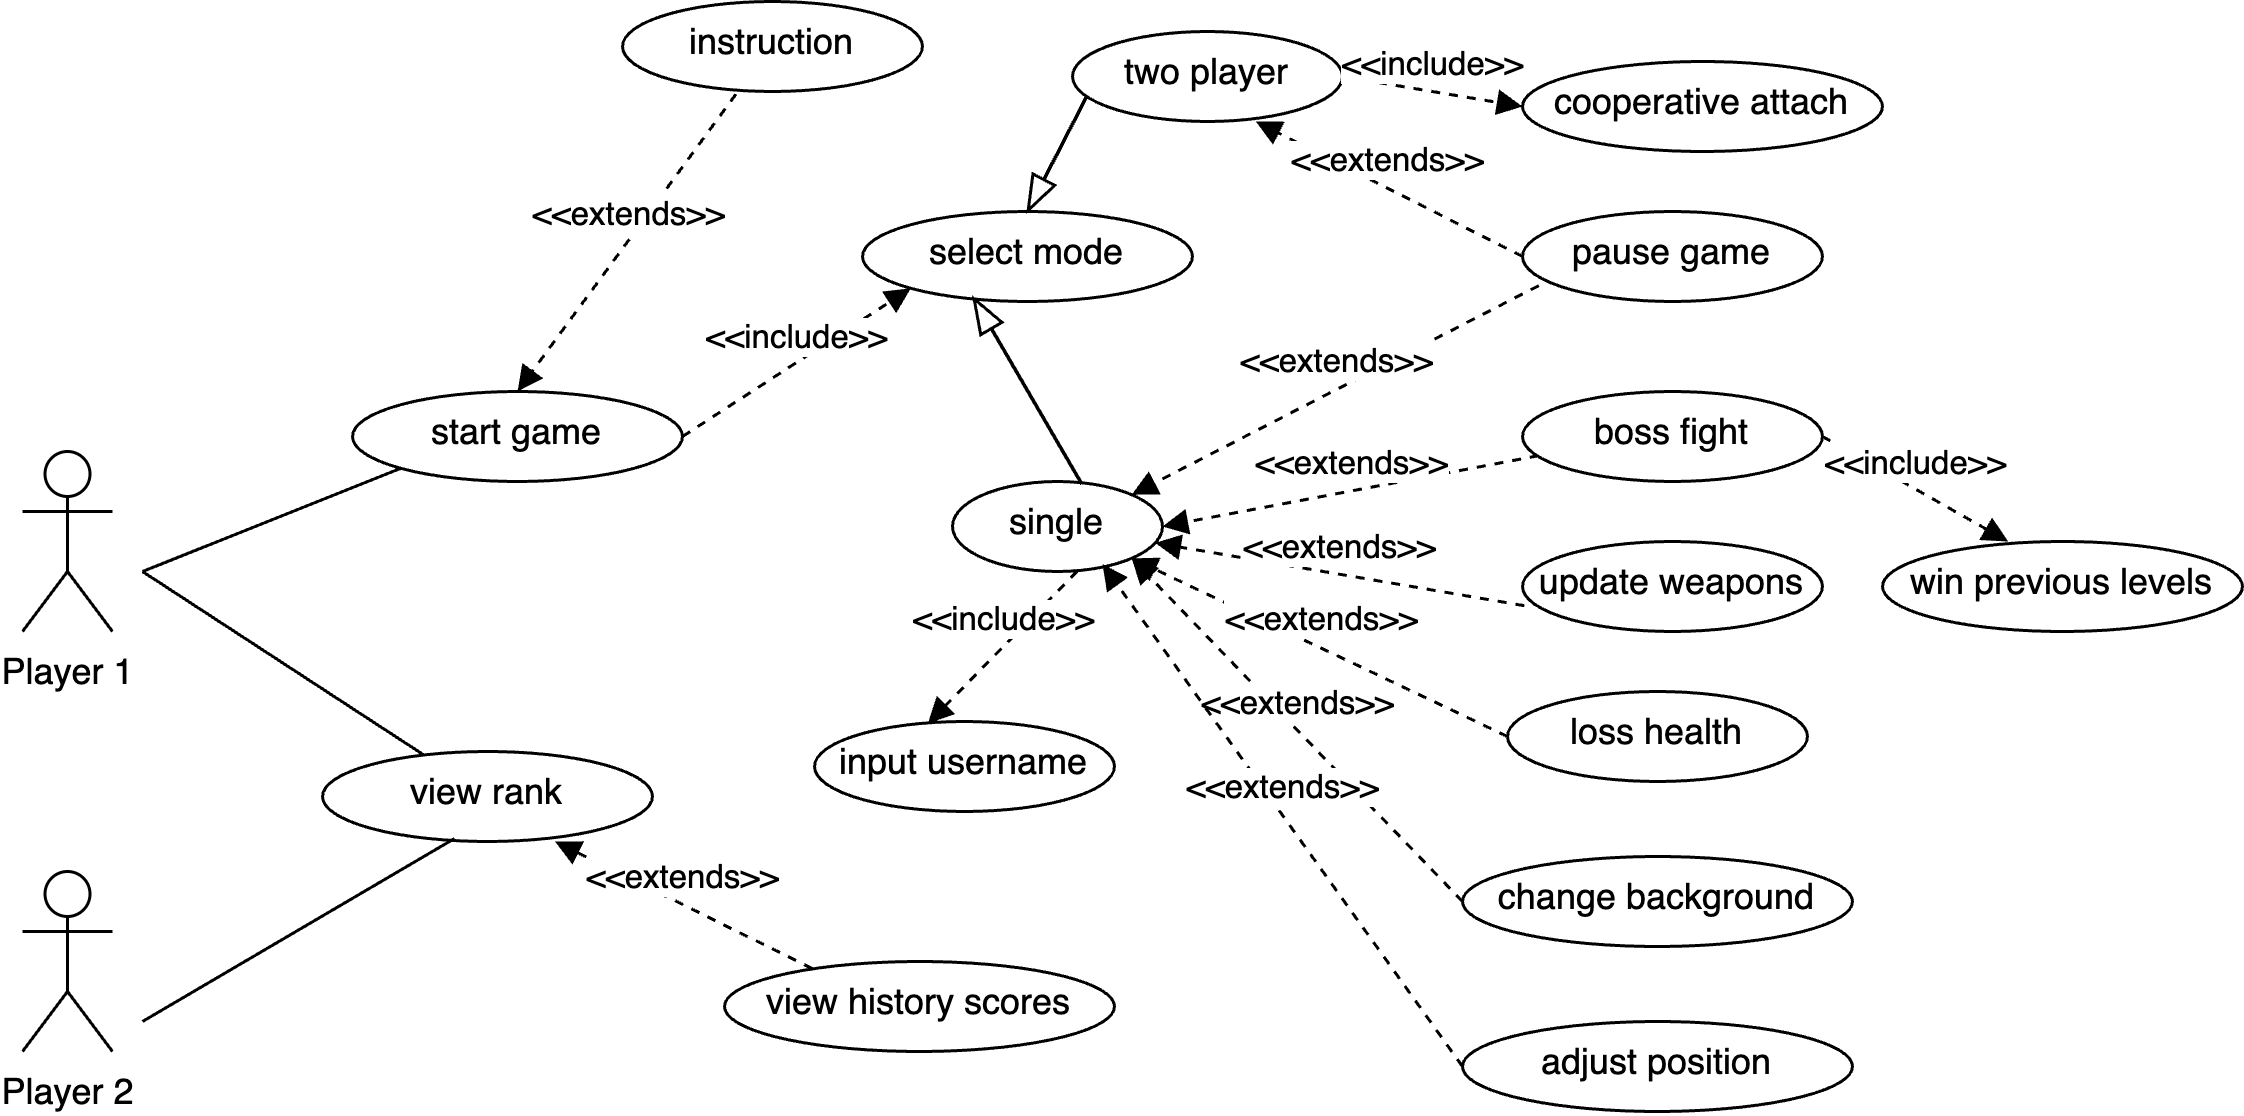

The diagram above was exported from draw.io. Its source (the exported page's mxGraphModel, read from the mxfile embedded in the PNG):
<mxGraphModel dx="984" dy="747" grid="0" gridSize="10" guides="1" tooltips="1" connect="1" arrows="1" fold="1" page="1" pageScale="1" pageWidth="827" pageHeight="1169" math="0" shadow="0">
  <root>
    <mxCell id="0" />
    <mxCell id="1" parent="0" />
    <mxCell id="6tWxexwxx1LRZb1tt2kd-5" value="Player 1" style="shape=umlActor;verticalLabelPosition=bottom;verticalAlign=top;html=1;" parent="1" vertex="1">
      <mxGeometry x="60" y="470" width="30" height="60" as="geometry" />
    </mxCell>
    <mxCell id="6tWxexwxx1LRZb1tt2kd-8" value="Player 2" style="shape=umlActor;verticalLabelPosition=bottom;verticalAlign=top;html=1;" parent="1" vertex="1">
      <mxGeometry x="60" y="610" width="30" height="60" as="geometry" />
    </mxCell>
    <mxCell id="6tWxexwxx1LRZb1tt2kd-9" value="start game" style="ellipse;whiteSpace=wrap;html=1;verticalAlign=top;" parent="1" vertex="1">
      <mxGeometry x="170" y="450" width="110" height="30" as="geometry" />
    </mxCell>
    <mxCell id="6tWxexwxx1LRZb1tt2kd-11" value="" style="endArrow=none;html=1;rounded=0;entryX=0;entryY=1;entryDx=0;entryDy=0;" parent="1" target="6tWxexwxx1LRZb1tt2kd-9" edge="1">
      <mxGeometry width="50" height="50" relative="1" as="geometry">
        <mxPoint x="100" y="510" as="sourcePoint" />
        <mxPoint x="320" y="540" as="targetPoint" />
      </mxGeometry>
    </mxCell>
    <mxCell id="6tWxexwxx1LRZb1tt2kd-12" value="view rank" style="ellipse;whiteSpace=wrap;html=1;verticalAlign=top;" parent="1" vertex="1">
      <mxGeometry x="160" y="570" width="110" height="30" as="geometry" />
    </mxCell>
    <mxCell id="6tWxexwxx1LRZb1tt2kd-13" value="" style="endArrow=none;html=1;rounded=0;" parent="1" target="6tWxexwxx1LRZb1tt2kd-12" edge="1">
      <mxGeometry width="50" height="50" relative="1" as="geometry">
        <mxPoint x="99.99000000000001" y="510" as="sourcePoint" />
        <mxPoint x="239" y="574" as="targetPoint" />
      </mxGeometry>
    </mxCell>
    <mxCell id="6tWxexwxx1LRZb1tt2kd-14" value="" style="endArrow=none;html=1;rounded=0;entryX=0.4;entryY=0.967;entryDx=0;entryDy=0;entryPerimeter=0;" parent="1" target="6tWxexwxx1LRZb1tt2kd-12" edge="1">
      <mxGeometry width="50" height="50" relative="1" as="geometry">
        <mxPoint x="100" y="660" as="sourcePoint" />
        <mxPoint x="180" y="620" as="targetPoint" />
      </mxGeometry>
    </mxCell>
    <mxCell id="6tWxexwxx1LRZb1tt2kd-15" value="select mode" style="ellipse;whiteSpace=wrap;html=1;verticalAlign=top;" parent="1" vertex="1">
      <mxGeometry x="340" y="390" width="110" height="30" as="geometry" />
    </mxCell>
    <mxCell id="6tWxexwxx1LRZb1tt2kd-19" value="single" style="ellipse;whiteSpace=wrap;html=1;verticalAlign=top;" parent="1" vertex="1">
      <mxGeometry x="370" y="480" width="70" height="30" as="geometry" />
    </mxCell>
    <mxCell id="6tWxexwxx1LRZb1tt2kd-21" value="two player" style="ellipse;whiteSpace=wrap;html=1;verticalAlign=top;" parent="1" vertex="1">
      <mxGeometry x="410" y="330" width="90" height="30" as="geometry" />
    </mxCell>
    <mxCell id="6tWxexwxx1LRZb1tt2kd-36" value="" style="shape=flexArrow;endArrow=classic;html=1;rounded=0;width=0.1923076923076923;endSize=3.475;endWidth=7.0017533606078315;strokeWidth=1;exitX=0.616;exitY=0.029;exitDx=0;exitDy=0;exitPerimeter=0;entryX=0.336;entryY=0.957;entryDx=0;entryDy=0;entryPerimeter=0;" parent="1" source="6tWxexwxx1LRZb1tt2kd-19" target="6tWxexwxx1LRZb1tt2kd-15" edge="1">
      <mxGeometry width="50" height="50" relative="1" as="geometry">
        <mxPoint x="430" y="470" as="sourcePoint" />
        <mxPoint x="490" y="420" as="targetPoint" />
      </mxGeometry>
    </mxCell>
    <mxCell id="6tWxexwxx1LRZb1tt2kd-37" value="" style="shape=flexArrow;endArrow=classic;html=1;rounded=0;width=0.1923076923076923;endSize=3.475;endWidth=7.0017533606078315;strokeWidth=1;exitX=0.054;exitY=0.713;exitDx=0;exitDy=0;exitPerimeter=0;entryX=0.5;entryY=0;entryDx=0;entryDy=0;" parent="1" source="6tWxexwxx1LRZb1tt2kd-21" target="6tWxexwxx1LRZb1tt2kd-15" edge="1">
      <mxGeometry width="50" height="50" relative="1" as="geometry">
        <mxPoint x="550" y="450" as="sourcePoint" />
        <mxPoint x="500" y="420" as="targetPoint" />
      </mxGeometry>
    </mxCell>
    <mxCell id="6tWxexwxx1LRZb1tt2kd-42" value="input username" style="ellipse;whiteSpace=wrap;html=1;verticalAlign=top;" parent="1" vertex="1">
      <mxGeometry x="324" y="560" width="100" height="30" as="geometry" />
    </mxCell>
    <mxCell id="6tWxexwxx1LRZb1tt2kd-46" value="boss fight" style="ellipse;whiteSpace=wrap;html=1;verticalAlign=top;" parent="1" vertex="1">
      <mxGeometry x="560" y="450" width="100" height="30" as="geometry" />
    </mxCell>
    <mxCell id="6tWxexwxx1LRZb1tt2kd-48" value="update weapons" style="ellipse;whiteSpace=wrap;html=1;verticalAlign=top;" parent="1" vertex="1">
      <mxGeometry x="560" y="500" width="100" height="30" as="geometry" />
    </mxCell>
    <mxCell id="6tWxexwxx1LRZb1tt2kd-49" value="&amp;lt;&amp;lt;extends&amp;gt;&amp;gt;" style="html=1;verticalAlign=bottom;endArrow=block;curved=0;rounded=0;entryX=1;entryY=0.5;entryDx=0;entryDy=0;exitX=0.054;exitY=0.713;exitDx=0;exitDy=0;exitPerimeter=0;dashed=1;" parent="1" source="6tWxexwxx1LRZb1tt2kd-46" target="6tWxexwxx1LRZb1tt2kd-19" edge="1">
      <mxGeometry width="80" relative="1" as="geometry">
        <mxPoint x="370" y="510" as="sourcePoint" />
        <mxPoint x="450" y="510" as="targetPoint" />
      </mxGeometry>
    </mxCell>
    <mxCell id="6tWxexwxx1LRZb1tt2kd-50" value="&amp;lt;&amp;lt;extends&amp;gt;&amp;gt;" style="html=1;verticalAlign=bottom;endArrow=block;curved=0;rounded=0;exitX=0.006;exitY=0.713;exitDx=0;exitDy=0;exitPerimeter=0;dashed=1;" parent="1" source="6tWxexwxx1LRZb1tt2kd-48" target="6tWxexwxx1LRZb1tt2kd-19" edge="1">
      <mxGeometry width="80" relative="1" as="geometry">
        <mxPoint x="555" y="481" as="sourcePoint" />
        <mxPoint x="450" y="505" as="targetPoint" />
      </mxGeometry>
    </mxCell>
    <mxCell id="6tWxexwxx1LRZb1tt2kd-52" value="view history scores" style="ellipse;whiteSpace=wrap;html=1;verticalAlign=top;" parent="1" vertex="1">
      <mxGeometry x="294" y="640" width="130" height="30" as="geometry" />
    </mxCell>
    <mxCell id="6tWxexwxx1LRZb1tt2kd-53" value="&amp;lt;&amp;lt;extends&amp;gt;&amp;gt;" style="html=1;verticalAlign=bottom;endArrow=block;curved=0;rounded=0;exitX=0.225;exitY=0.078;exitDx=0;exitDy=0;exitPerimeter=0;dashed=1;" parent="1" source="6tWxexwxx1LRZb1tt2kd-52" edge="1">
      <mxGeometry width="80" relative="1" as="geometry">
        <mxPoint x="350.5" y="655" as="sourcePoint" />
        <mxPoint x="237.5" y="600" as="targetPoint" />
      </mxGeometry>
    </mxCell>
    <mxCell id="6tWxexwxx1LRZb1tt2kd-54" value="&amp;lt;&amp;lt;include&amp;gt;&amp;gt;" style="html=1;verticalAlign=bottom;endArrow=block;curved=0;rounded=0;entryX=0.378;entryY=0.022;entryDx=0;entryDy=0;exitX=0.054;exitY=0.713;exitDx=0;exitDy=0;exitPerimeter=0;dashed=1;entryPerimeter=0;" parent="1" target="6tWxexwxx1LRZb1tt2kd-42" edge="1">
      <mxGeometry width="80" relative="1" as="geometry">
        <mxPoint x="411.5" y="510" as="sourcePoint" />
        <mxPoint x="306.5" y="534" as="targetPoint" />
      </mxGeometry>
    </mxCell>
    <mxCell id="6tWxexwxx1LRZb1tt2kd-55" value="&amp;lt;&amp;lt;include&amp;gt;&amp;gt;" style="html=1;verticalAlign=bottom;endArrow=block;curved=0;rounded=0;entryX=0;entryY=1;entryDx=0;entryDy=0;exitX=1;exitY=0.5;exitDx=0;exitDy=0;dashed=1;" parent="1" source="6tWxexwxx1LRZb1tt2kd-9" target="6tWxexwxx1LRZb1tt2kd-15" edge="1">
      <mxGeometry width="80" relative="1" as="geometry">
        <mxPoint x="277.77189937176854" y="473.7565226768347" as="sourcePoint" />
        <mxPoint x="310" y="516" as="targetPoint" />
      </mxGeometry>
    </mxCell>
    <mxCell id="6tWxexwxx1LRZb1tt2kd-56" value="loss health" style="ellipse;whiteSpace=wrap;html=1;verticalAlign=top;" parent="1" vertex="1">
      <mxGeometry x="555" y="550" width="100" height="30" as="geometry" />
    </mxCell>
    <mxCell id="6tWxexwxx1LRZb1tt2kd-57" value="change background" style="ellipse;whiteSpace=wrap;html=1;verticalAlign=top;" parent="1" vertex="1">
      <mxGeometry x="540" y="605" width="130" height="30" as="geometry" />
    </mxCell>
    <mxCell id="6tWxexwxx1LRZb1tt2kd-59" value="&amp;lt;&amp;lt;extends&amp;gt;&amp;gt;" style="html=1;verticalAlign=bottom;endArrow=block;curved=0;rounded=0;exitX=0;exitY=0.5;exitDx=0;exitDy=0;dashed=1;entryX=1;entryY=1;entryDx=0;entryDy=0;" parent="1" source="6tWxexwxx1LRZb1tt2kd-56" target="6tWxexwxx1LRZb1tt2kd-19" edge="1">
      <mxGeometry width="80" relative="1" as="geometry">
        <mxPoint x="561" y="541" as="sourcePoint" />
        <mxPoint x="445" y="513" as="targetPoint" />
      </mxGeometry>
    </mxCell>
    <mxCell id="6tWxexwxx1LRZb1tt2kd-60" value="&amp;lt;&amp;lt;extends&amp;gt;&amp;gt;" style="html=1;verticalAlign=bottom;endArrow=block;curved=0;rounded=0;exitX=0;exitY=0.5;exitDx=0;exitDy=0;dashed=1;entryX=1;entryY=1;entryDx=0;entryDy=0;" parent="1" target="6tWxexwxx1LRZb1tt2kd-19" edge="1">
      <mxGeometry width="80" relative="1" as="geometry">
        <mxPoint x="540" y="620" as="sourcePoint" />
        <mxPoint x="420" y="550" as="targetPoint" />
      </mxGeometry>
    </mxCell>
    <mxCell id="6tWxexwxx1LRZb1tt2kd-62" value="&amp;lt;&amp;lt;include&amp;gt;&amp;gt;" style="html=1;verticalAlign=bottom;endArrow=block;curved=0;rounded=0;entryX=0;entryY=0.5;entryDx=0;entryDy=0;exitX=1;exitY=0.5;exitDx=0;exitDy=0;dashed=1;" parent="1" source="6tWxexwxx1LRZb1tt2kd-21" target="6tWxexwxx1LRZb1tt2kd-63" edge="1">
      <mxGeometry width="80" relative="1" as="geometry">
        <mxPoint x="510" y="330" as="sourcePoint" />
        <mxPoint x="590" y="380" as="targetPoint" />
      </mxGeometry>
    </mxCell>
    <mxCell id="6tWxexwxx1LRZb1tt2kd-63" value="cooperative attach" style="ellipse;whiteSpace=wrap;html=1;verticalAlign=top;" parent="1" vertex="1">
      <mxGeometry x="560" y="340" width="120" height="30" as="geometry" />
    </mxCell>
    <mxCell id="6tWxexwxx1LRZb1tt2kd-64" value="pause game" style="ellipse;whiteSpace=wrap;html=1;verticalAlign=top;" parent="1" vertex="1">
      <mxGeometry x="560" y="390" width="100" height="30" as="geometry" />
    </mxCell>
    <mxCell id="6tWxexwxx1LRZb1tt2kd-65" value="&amp;lt;&amp;lt;extends&amp;gt;&amp;gt;" style="html=1;verticalAlign=bottom;endArrow=block;curved=0;rounded=0;exitX=0;exitY=0.5;exitDx=0;exitDy=0;dashed=1;entryX=0.679;entryY=1;entryDx=0;entryDy=0;entryPerimeter=0;" parent="1" source="6tWxexwxx1LRZb1tt2kd-64" target="6tWxexwxx1LRZb1tt2kd-21" edge="1">
      <mxGeometry width="80" relative="1" as="geometry">
        <mxPoint x="555" y="481" as="sourcePoint" />
        <mxPoint x="478" y="350" as="targetPoint" />
      </mxGeometry>
    </mxCell>
    <mxCell id="6tWxexwxx1LRZb1tt2kd-66" value="&amp;lt;&amp;lt;extends&amp;gt;&amp;gt;" style="html=1;verticalAlign=bottom;endArrow=block;curved=0;rounded=0;entryX=1;entryY=0;entryDx=0;entryDy=0;exitX=0.054;exitY=0.824;exitDx=0;exitDy=0;dashed=1;exitPerimeter=0;" parent="1" source="6tWxexwxx1LRZb1tt2kd-64" target="6tWxexwxx1LRZb1tt2kd-19" edge="1">
      <mxGeometry width="80" relative="1" as="geometry">
        <mxPoint x="570" y="415" as="sourcePoint" />
        <mxPoint x="488" y="370" as="targetPoint" />
      </mxGeometry>
    </mxCell>
    <mxCell id="6tWxexwxx1LRZb1tt2kd-67" value="instruction" style="ellipse;whiteSpace=wrap;html=1;verticalAlign=top;" parent="1" vertex="1">
      <mxGeometry x="260" y="320" width="100" height="30" as="geometry" />
    </mxCell>
    <mxCell id="6tWxexwxx1LRZb1tt2kd-68" value="&amp;lt;&amp;lt;extends&amp;gt;&amp;gt;" style="html=1;verticalAlign=bottom;endArrow=block;curved=0;rounded=0;exitX=0.378;exitY=1.03;exitDx=0;exitDy=0;exitPerimeter=0;dashed=1;entryX=0.5;entryY=0;entryDx=0;entryDy=0;" parent="1" source="6tWxexwxx1LRZb1tt2kd-67" target="6tWxexwxx1LRZb1tt2kd-9" edge="1">
      <mxGeometry width="80" relative="1" as="geometry">
        <mxPoint x="315.5" y="480" as="sourcePoint" />
        <mxPoint x="230" y="438" as="targetPoint" />
      </mxGeometry>
    </mxCell>
    <mxCell id="6tWxexwxx1LRZb1tt2kd-69" value="adjust position" style="ellipse;whiteSpace=wrap;html=1;verticalAlign=top;" parent="1" vertex="1">
      <mxGeometry x="540" y="660" width="130" height="30" as="geometry" />
    </mxCell>
    <mxCell id="6tWxexwxx1LRZb1tt2kd-70" value="&amp;lt;&amp;lt;extends&amp;gt;&amp;gt;" style="html=1;verticalAlign=bottom;endArrow=block;curved=0;rounded=0;exitX=0;exitY=0.5;exitDx=0;exitDy=0;dashed=1;entryX=1;entryY=1;entryDx=0;entryDy=0;" parent="1" source="6tWxexwxx1LRZb1tt2kd-69" edge="1">
      <mxGeometry width="80" relative="1" as="geometry">
        <mxPoint x="530" y="622.5" as="sourcePoint" />
        <mxPoint x="420" y="507.5" as="targetPoint" />
      </mxGeometry>
    </mxCell>
    <mxCell id="6tWxexwxx1LRZb1tt2kd-73" value="&amp;lt;&amp;lt;include&amp;gt;&amp;gt;" style="html=1;verticalAlign=bottom;endArrow=block;curved=0;rounded=0;exitX=1;exitY=0.5;exitDx=0;exitDy=0;dashed=1;entryX=0.349;entryY=0;entryDx=0;entryDy=0;entryPerimeter=0;" parent="1" source="6tWxexwxx1LRZb1tt2kd-46" target="6tWxexwxx1LRZb1tt2kd-74" edge="1">
      <mxGeometry width="80" relative="1" as="geometry">
        <mxPoint x="660" y="470" as="sourcePoint" />
        <mxPoint x="730" y="470" as="targetPoint" />
      </mxGeometry>
    </mxCell>
    <mxCell id="6tWxexwxx1LRZb1tt2kd-74" value="win previous levels" style="ellipse;whiteSpace=wrap;html=1;verticalAlign=top;" parent="1" vertex="1">
      <mxGeometry x="680" y="500" width="120" height="30" as="geometry" />
    </mxCell>
  </root>
</mxGraphModel>